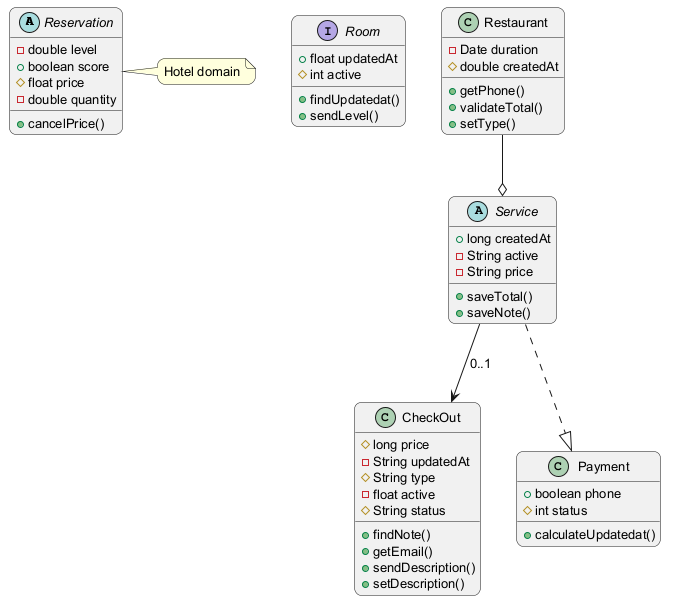

The diagram above was rendered by PlantUML. Its source (embedded in the PNG):
@startuml
skinparam backgroundColor #FFFFFF
skinparam roundCorner 15
skinparam defaultFontSize 13
abstract class Reservation {
  -double level
  +boolean score
  #float price
  -double quantity
  +cancelPrice()
}
interface Room {
  +float updatedAt
  #int active
  +findUpdatedat()
  +sendLevel()
}
class CheckOut {
  #long price
  -String updatedAt
  #String type
  -float active
  #String status
  +findNote()
  +getEmail()
  +sendDescription()
  +setDescription()
}
class Payment {
  +boolean phone
  #int status
  +calculateUpdatedat()
}
abstract class Service {
  +long createdAt
  -String active
  -String price
  +saveTotal()
  +saveNote()
}
class Restaurant {
  -Date duration
  #double createdAt
  +getPhone()
  +validateTotal()
  +setType()
}
Restaurant --o Service
Service ..|> Payment
Service --> CheckOut : "0..1"
note right of Reservation : Hotel domain
@enduml